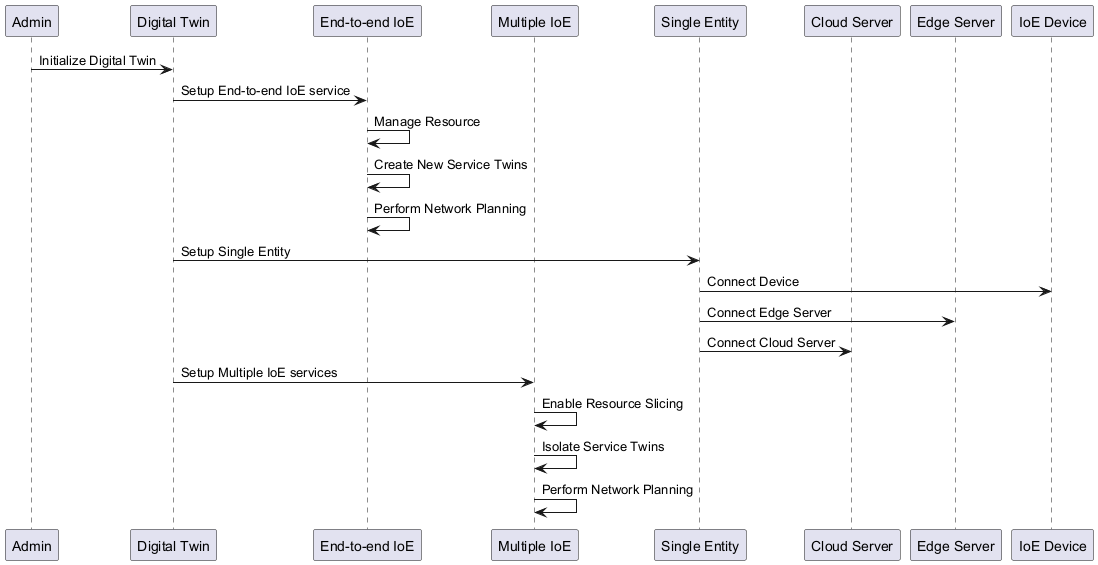

The diagram above was rendered by PlantUML. Its source (embedded in the PNG):
@startuml
participant "Admin" as Admin
participant "Digital Twin" as DT
participant "End-to-end IoE" as E2E
participant "Multiple IoE" as Multi
participant "Single Entity" as Single
participant "Cloud Server" as Cloud
participant "Edge Server" as Edge
participant "IoE Device" as Device

Admin -> DT : Initialize Digital Twin

DT -> E2E : Setup End-to-end IoE service
E2E -> E2E : Manage Resource
E2E -> E2E : Create New Service Twins
E2E -> E2E : Perform Network Planning

DT -> Single : Setup Single Entity
Single -> Device : Connect Device
Single -> Edge : Connect Edge Server
Single -> Cloud : Connect Cloud Server

DT -> Multi : Setup Multiple IoE services
Multi -> Multi : Enable Resource Slicing
Multi -> Multi : Isolate Service Twins
Multi -> Multi : Perform Network Planning
@enduml